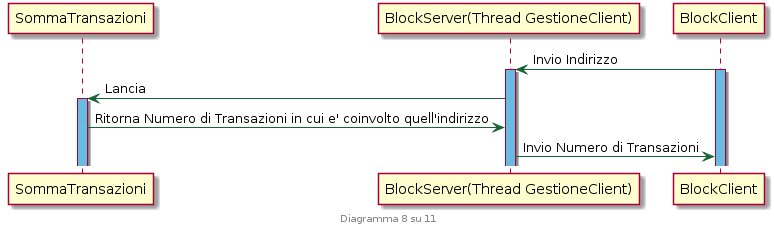

The diagram above was rendered by PlantUML. Its source (embedded in the PNG):
@startuml
skinparam sequence {
	ArrowColor #186336
}

footer Diagramma 8 su 11

participant	SommaTransazioni
participant	"BlockServer(Thread GestioneClient)"
participant	BlockClient

BlockClient->"BlockServer(Thread GestioneClient)": Invio Indirizzo
activate BlockClient #69bbe2
activate "BlockServer(Thread GestioneClient)" #69bbe2

"BlockServer(Thread GestioneClient)" -> SommaTransazioni: Lancia
activate SommaTransazioni #69bbe2

SommaTransazioni->"BlockServer(Thread GestioneClient)": Ritorna Numero di Transazioni in cui e' coinvolto quell'indirizzo

"BlockServer(Thread GestioneClient)"->BlockClient: Invio Numero di Transazioni

@enduml